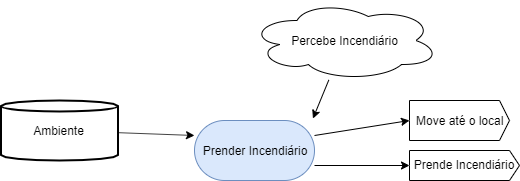

The diagram above was exported from draw.io. Its source (the exported page's mxGraphModel, read from the mxfile embedded in the PNG):
<mxGraphModel dx="1865" dy="580" grid="1" gridSize="10" guides="1" tooltips="1" connect="1" arrows="1" fold="1" page="1" pageScale="1" pageWidth="827" pageHeight="1169" math="0" shadow="0">
  <root>
    <mxCell id="0" />
    <mxCell id="1" parent="0" />
    <mxCell id="2" style="edgeStyle=none;rounded=0;orthogonalLoop=1;jettySize=auto;html=1;entryX=0.987;entryY=-0.033;entryDx=0;entryDy=0;entryPerimeter=0;" edge="1" source="3" target="10" parent="1">
      <mxGeometry relative="1" as="geometry">
        <Array as="points" />
        <mxPoint x="-310" y="200" as="targetPoint" />
      </mxGeometry>
    </mxCell>
    <mxCell id="3" value="Percebe Incendiário" style="ellipse;shape=cloud;whiteSpace=wrap;html=1;" vertex="1" parent="1">
      <mxGeometry x="-505" width="190" height="80" as="geometry" />
    </mxCell>
    <mxCell id="4" style="edgeStyle=none;rounded=0;orthogonalLoop=1;jettySize=auto;html=1;entryX=0;entryY=0.25;entryDx=0;entryDy=0;" edge="1" source="5" target="10" parent="1">
      <mxGeometry relative="1" as="geometry">
        <mxPoint x="-610" y="130" as="targetPoint" />
      </mxGeometry>
    </mxCell>
    <mxCell id="5" value="Ambiente" style="strokeWidth=2;html=1;shape=mxgraph.flowchart.direct_data;whiteSpace=wrap;direction=north;" vertex="1" parent="1">
      <mxGeometry x="-753.5" y="100" width="117" height="60" as="geometry" />
    </mxCell>
    <mxCell id="6" style="edgeStyle=none;rounded=0;orthogonalLoop=1;jettySize=auto;html=1;entryX=0;entryY=0.5;entryDx=0;entryDy=0;entryPerimeter=0;exitX=1;exitY=0.75;exitDx=0;exitDy=0;" edge="1" source="10" target="9" parent="1">
      <mxGeometry relative="1" as="geometry">
        <mxPoint x="-318.57142857142844" y="182.5" as="targetPoint" />
        <mxPoint x="-360" y="91.5" as="sourcePoint" />
      </mxGeometry>
    </mxCell>
    <mxCell id="7" style="edgeStyle=none;rounded=0;orthogonalLoop=1;jettySize=auto;html=1;entryX=0;entryY=0.5;entryDx=0;entryDy=0;entryPerimeter=0;exitX=1;exitY=0.25;exitDx=0;exitDy=0;" edge="1" source="10" target="8" parent="1">
      <mxGeometry relative="1" as="geometry">
        <mxPoint x="-408.57142857142844" y="640" as="targetPoint" />
        <mxPoint x="-472.3529411764705" y="520" as="sourcePoint" />
      </mxGeometry>
    </mxCell>
    <mxCell id="8" value="Move até o local" style="html=1;shadow=0;dashed=0;align=center;verticalAlign=middle;shape=mxgraph.arrows2.arrow;dy=0;dx=10;notch=0;" vertex="1" parent="1">
      <mxGeometry x="-345" y="100" width="100" height="40" as="geometry" />
    </mxCell>
    <mxCell id="9" value="Prende Incendiário" style="shadow=0;dashed=0;align=center;verticalAlign=middle;shape=mxgraph.arrows2.arrow;dy=0;dx=10;notch=0;" vertex="1" parent="1">
      <mxGeometry x="-345" y="150" width="110" height="30" as="geometry" />
    </mxCell>
    <mxCell id="10" value="Prender Incendiário" style="rounded=1;whiteSpace=wrap;html=1;fillColor=#dae8fc;strokeColor=#6c8ebf;arcSize=50;" vertex="1" parent="1">
      <mxGeometry x="-560" y="120" width="120" height="60" as="geometry" />
    </mxCell>
  </root>
</mxGraphModel>